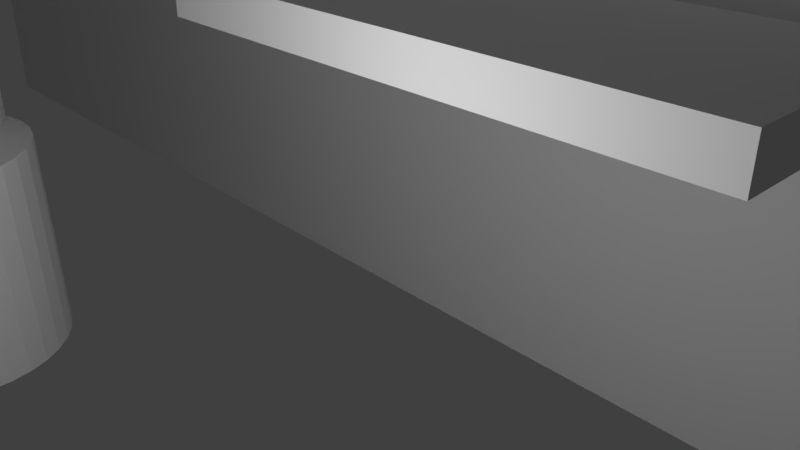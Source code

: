 # Source: RoomScene2.blend  (saved by Blender 2.79.0; exported with 4.5.12 LTS)
import bpy
from mathutils import Matrix  # noqa: F401  (used for matrix-valued properties, if any)

bpy.ops.wm.read_factory_settings(use_empty=True)
scene = bpy.context.scene
scene.name = 'Scene'

# ---- collections
col_collection_1 = bpy.data.collections.new('Collection 1'); scene.collection.children.link(col_collection_1)

# ---- materials (node trees are filled in below, after node groups)
mat_material = bpy.data.materials.new('Material')
mat_material.alpha_threshold = 0.0
mat_material.use_transparent_shadow = False
mat_material.roughness = 0.5
mat_material.line_color = (0.0, 0.0, 0.0, 1.0)
mat_material_001 = bpy.data.materials.new('Material.001')
mat_material_001.alpha_threshold = 0.0
mat_material_001.use_transparent_shadow = False
mat_material_001.roughness = 0.5
mat_material_001.line_color = (0.0, 0.0, 0.0, 1.0)
mat_material_003 = bpy.data.materials.new('Material.003')
mat_material_003.alpha_threshold = 0.0
mat_material_003.use_transparent_shadow = False
mat_material_003.roughness = 0.5
mat_material_003.line_color = (0.0, 0.0, 0.0, 1.0)
mat_material_004 = bpy.data.materials.new('Material.004')
mat_material_004.alpha_threshold = 0.0
mat_material_004.use_transparent_shadow = False
mat_material_004.roughness = 0.5
mat_material_004.line_color = (0.0, 0.0, 0.0, 1.0)
mat_material_005 = bpy.data.materials.new('Material.005')
mat_material_005.alpha_threshold = 0.0
mat_material_005.use_transparent_shadow = False
mat_material_005.roughness = 0.5
mat_material_005.line_color = (0.0, 0.0, 0.0, 1.0)
mat_material_006 = bpy.data.materials.new('Material.006')
mat_material_006.alpha_threshold = 0.0
mat_material_006.use_transparent_shadow = False
mat_material_006.roughness = 0.5
mat_material_006.line_color = (0.0, 0.0, 0.0, 1.0)
mat_material_007 = bpy.data.materials.new('Material.007')
mat_material_007.alpha_threshold = 0.0
mat_material_007.use_transparent_shadow = False
mat_material_007.roughness = 0.5
mat_material_007.line_color = (0.0, 0.0, 0.0, 1.0)
mat_material_008 = bpy.data.materials.new('Material.008')
mat_material_008.alpha_threshold = 0.0
mat_material_008.use_transparent_shadow = False
mat_material_008.roughness = 0.5
mat_material_008.line_color = (0.0, 0.0, 0.0, 1.0)
mat_material_010 = bpy.data.materials.new('Material.010')
mat_material_010.alpha_threshold = 0.0
mat_material_010.use_transparent_shadow = False
mat_material_010.roughness = 0.5
mat_material_010.line_color = (0.0, 0.0, 0.0, 1.0)
mat_material_011 = bpy.data.materials.new('Material.011')
mat_material_011.alpha_threshold = 0.0
mat_material_011.use_transparent_shadow = False
mat_material_011.roughness = 0.5
mat_material_011.line_color = (0.0, 0.0, 0.0, 1.0)
mat_material_012 = bpy.data.materials.new('Material.012')
mat_material_012.alpha_threshold = 0.0
mat_material_012.use_transparent_shadow = False
mat_material_012.roughness = 0.5
mat_material_012.line_color = (0.0, 0.0, 0.0, 1.0)

# ---- material node trees

# ---- world
world_world = bpy.data.worlds.new('World'); scene.world = world_world
world_world.color = (0.05088, 0.05088, 0.05088)
world_world.use_sun_shadow = False
world_world.sun_shadow_jitter_overblur = 0.0
world_world.cycles.sampling_method = 'MANUAL'

# ---- cameras
cam_camera = bpy.data.cameras.new('Camera')
cam_camera.clip_end = 100.0
cam_camera.lens = 35.0
cam_camera.sensor_width = 32.0
cam_camera.sensor_height = 18.0
cam_camera.ortho_scale = 7.314
cam_camera.dof.focus_distance = 0.0
cam_camera.dof.aperture_fstop = 128.0

# ---- lights
light_lamp = bpy.data.lights.new('Lamp', 'POINT')
light_lamp.transmission_factor = 0.0
light_lamp.cutoff_distance = 30.0
light_lamp.energy = 100.0
light_lamp.shadow_buffer_clip_start = 1.001
light_lamp.shadow_soft_size = 0.1
light_lamp.shadow_maximum_resolution = 0.006
light_lamp.use_absolute_resolution = True

# ---- meshes
me_cube_003 = bpy.data.meshes.new('Cube.003')
me_cube_003.from_pydata([(-1.0, -1.0, -1.0), (-1.0, -1.0, 1.0), (-1.0, 1.0, -1.0), (-1.0, 1.0, 1.0), (1.0, -1.0, -1.0), (1.0, -1.0, 1.0), (1.0, 1.0, -1.0), (1.0, 1.0, 1.0)], [], [(0, 1, 3, 2), (2, 3, 7, 6), (6, 7, 5, 4), (4, 5, 1, 0), (2, 6, 4, 0), (7, 3, 1, 5)])
me_cube_003.use_remesh_preserve_volume = False
me_cube_003.use_remesh_preserve_attributes = False
me_cube_003.use_mirror_vertex_groups = False
me_cube_003.update()
me_cylinder_001 = bpy.data.meshes.new('Cylinder.001')
me_cylinder_001.from_pydata([(0.0, 1.0, -1.0), (0.0, 1.0, 1.0), (0.1951, 0.9808, -1.0), (0.1951, 0.9808, 1.0), (0.3827, 0.9239, -1.0), (0.3827, 0.9239, 1.0), (0.5556, 0.8315, -1.0), (0.5556, 0.8315, 1.0), (0.7071, 0.7071, -1.0), (0.7071, 0.7071, 1.0), (0.8315, 0.5556, -1.0), (0.8315, 0.5556, 1.0), (0.9239, 0.3827, -1.0), (0.9239, 0.3827, 1.0), (0.9808, 0.1951, -1.0), (0.9808, 0.1951, 1.0), (1.0, 7.55e-08, -1.0), (1.0, 7.55e-08, 1.0), (0.9808, -0.1951, -1.0), (0.9808, -0.1951, 1.0), (0.9239, -0.3827, -1.0), (0.9239, -0.3827, 1.0), (0.8315, -0.5556, -1.0), (0.8315, -0.5556, 1.0), (0.7071, -0.7071, -1.0), (0.7071, -0.7071, 1.0), (0.5556, -0.8315, -1.0), (0.5556, -0.8315, 1.0), (0.3827, -0.9239, -1.0), (0.3827, -0.9239, 1.0), (0.1951, -0.9808, -1.0), (0.1951, -0.9808, 1.0), (-3.258e-07, -1.0, -1.0), (-3.258e-07, -1.0, 1.0), (-0.1951, -0.9808, -1.0), (-0.1951, -0.9808, 1.0), (-0.3827, -0.9239, -1.0), (-0.3827, -0.9239, 1.0), (-0.5556, -0.8315, -1.0), (-0.5556, -0.8315, 1.0), (-0.7071, -0.7071, -1.0), (-0.7071, -0.7071, 1.0), (-0.8315, -0.5556, -1.0), (-0.8315, -0.5556, 1.0), (-0.9239, -0.3827, -1.0), (-0.9239, -0.3827, 1.0), (-0.9808, -0.1951, -1.0), (-0.9808, -0.1951, 1.0), (-1.0, 9.656e-07, -1.0), (-1.0, 9.656e-07, 1.0), (-0.9808, 0.1951, -1.0), (-0.9808, 0.1951, 1.0), (-0.9239, 0.3827, -1.0), (-0.9239, 0.3827, 1.0), (-0.8315, 0.5556, -1.0), (-0.8315, 0.5556, 1.0), (-0.7071, 0.7071, -1.0), (-0.7071, 0.7071, 1.0), (-0.5556, 0.8315, -1.0), (-0.5556, 0.8315, 1.0), (-0.3827, 0.9239, -1.0), (-0.3827, 0.9239, 1.0), (-0.1951, 0.9808, -1.0), (-0.1951, 0.9808, 1.0), (1.378, 0.7512, -2.884), (1.382, 0.7185, -0.8845), (1.511, 0.6071, -2.887), (1.515, 0.5743, -0.8871), (1.613, 0.4398, -2.89), (1.617, 0.4071, -0.8901), (1.68, 0.2558, -2.893), (1.685, 0.2231, -0.8932), (1.711, 0.06213, -2.896), (1.715, 0.02942, -0.8965), (1.703, -0.1337, -2.899), (1.707, -0.1664, -0.8997), (1.657, -0.3242, -2.902), (1.661, -0.3569, -0.9027), (1.574, -0.5021, -2.905), (1.579, -0.5348, -0.9054), (1.459, -0.6605, -2.907), (1.463, -0.6932, -0.9078), (1.315, -0.7933, -2.909), (1.319, -0.826, -0.9096), (1.147, -0.8955, -2.911), (1.152, -0.9282, -0.9109), (0.9634, -0.963, -2.911), (0.9677, -0.9958, -0.9116), (0.7697, -0.9934, -2.911), (0.774, -1.026, -0.9117), (0.5738, -0.9854, -2.911), (0.5781, -1.018, -0.9112), (0.3833, -0.9394, -2.91), (0.3876, -0.9721, -0.91), (0.2054, -0.857, -2.908), (0.2097, -0.8897, -0.9083), (0.04697, -0.7416, -2.906), (0.05127, -0.7743, -0.906), (-0.08587, -0.5974, -2.903), (-0.08157, -0.6301, -0.9034), (-0.188, -0.4301, -2.9), (-0.1837, -0.4629, -0.9004), (-0.2556, -0.2462, -2.897), (-0.2513, -0.2789, -0.8973), (-0.2859, -0.05251, -2.894), (-0.2817, -0.08522, -0.8941), (-0.2779, 0.1433, -2.891), (-0.2737, 0.1106, -0.8909), (-0.2319, 0.3339, -2.888), (-0.2276, 0.3011, -0.8879), (-0.1495, 0.5117, -2.885), (-0.1452, 0.479, -0.8851), (-0.03405, 0.6701, -2.883), (-0.02976, 0.6374, -0.8828), (0.1101, 0.803, -2.881), (0.1144, 0.7702, -0.8809), (0.2774, 0.9051, -2.879), (0.2817, 0.8724, -0.8796), (0.4614, 0.9727, -2.879), (0.4657, 0.94, -0.8789), (0.6551, 1.003, -2.879), (0.6594, 0.9703, -0.8788), (0.851, 0.995, -2.879), (0.8553, 0.9623, -0.8794), (1.042, 0.949, -2.88), (1.046, 0.9163, -0.8805), (1.219, 0.8666, -2.882), (1.224, 0.8339, -0.8823)], [], [(0, 1, 3, 2), (2, 3, 5, 4), (4, 5, 7, 6), (6, 7, 9, 8), (8, 9, 11, 10), (10, 11, 13, 12), (12, 13, 15, 14), (14, 15, 17, 16), (16, 17, 19, 18), (18, 19, 21, 20), (20, 21, 23, 22), (22, 23, 25, 24), (24, 25, 27, 26), (26, 27, 29, 28), (28, 29, 31, 30), (30, 31, 33, 32), (32, 33, 35, 34), (34, 35, 37, 36), (36, 37, 39, 38), (38, 39, 41, 40), (40, 41, 43, 42), (42, 43, 45, 44), (44, 45, 47, 46), (46, 47, 49, 48), (48, 49, 51, 50), (50, 51, 53, 52), (52, 53, 55, 54), (54, 55, 57, 56), (56, 57, 59, 58), (58, 59, 61, 60), (3, 1, 63, 61, 59, 57, 55, 53, 51, 49, 47, 45, 43, 41, 39, 37, 35, 33, 31, 29, 27, 25, 23, 21, 19, 17, 15, 13, 11, 9, 7, 5), (60, 61, 63, 62), (62, 63, 1, 0), (0, 2, 4, 6, 8, 10, 12, 14, 16, 18, 20, 22, 24, 26, 28, 30, 32, 34, 36, 38, 40, 42, 44, 46, 48, 50, 52, 54, 56, 58, 60, 62), (64, 65, 67, 66), (66, 67, 69, 68), (68, 69, 71, 70), (70, 71, 73, 72), (72, 73, 75, 74), (74, 75, 77, 76), (76, 77, 79, 78), (78, 79, 81, 80), (80, 81, 83, 82), (82, 83, 85, 84), (84, 85, 87, 86), (86, 87, 89, 88), (88, 89, 91, 90), (90, 91, 93, 92), (92, 93, 95, 94), (94, 95, 97, 96), (96, 97, 99, 98), (98, 99, 101, 100), (100, 101, 103, 102), (102, 103, 105, 104), (104, 105, 107, 106), (106, 107, 109, 108), (108, 109, 111, 110), (110, 111, 113, 112), (112, 113, 115, 114), (114, 115, 117, 116), (116, 117, 119, 118), (118, 119, 121, 120), (120, 121, 123, 122), (122, 123, 125, 124), (67, 65, 127, 125, 123, 121, 119, 117, 115, 113, 111, 109, 107, 105, 103, 101, 99, 97, 95, 93, 91, 89, 87, 85, 83, 81, 79, 77, 75, 73, 71, 69), (124, 125, 127, 126), (126, 127, 65, 64), (64, 66, 68, 70, 72, 74, 76, 78, 80, 82, 84, 86, 88, 90, 92, 94, 96, 98, 100, 102, 104, 106, 108, 110, 112, 114, 116, 118, 120, 122, 124, 126)])
me_cylinder_001.use_remesh_preserve_volume = False
me_cylinder_001.use_remesh_preserve_attributes = False
me_cylinder_001.use_mirror_vertex_groups = False
me_cylinder_001.update()
me_cylinder = bpy.data.meshes.new('Cylinder')
me_cylinder.from_pydata([(0.0, 1.0, -1.0), (0.0, 1.0, 1.0), (0.1951, 0.9808, -1.0), (0.1951, 0.9808, 1.0), (0.3827, 0.9239, -1.0), (0.3827, 0.9239, 1.0), (0.5556, 0.8315, -1.0), (0.5556, 0.8315, 1.0), (0.7071, 0.7071, -1.0), (0.7071, 0.7071, 1.0), (0.8315, 0.5556, -1.0), (0.8315, 0.5556, 1.0), (0.9239, 0.3827, -1.0), (0.9239, 0.3827, 1.0), (0.9808, 0.1951, -1.0), (0.9808, 0.1951, 1.0), (1.0, 7.55e-08, -1.0), (1.0, 7.55e-08, 1.0), (0.9808, -0.1951, -1.0), (0.9808, -0.1951, 1.0), (0.9239, -0.3827, -1.0), (0.9239, -0.3827, 1.0), (0.8315, -0.5556, -1.0), (0.8315, -0.5556, 1.0), (0.7071, -0.7071, -1.0), (0.7071, -0.7071, 1.0), (0.5556, -0.8315, -1.0), (0.5556, -0.8315, 1.0), (0.3827, -0.9239, -1.0), (0.3827, -0.9239, 1.0), (0.1951, -0.9808, -1.0), (0.1951, -0.9808, 1.0), (-3.258e-07, -1.0, -1.0), (-3.258e-07, -1.0, 1.0), (-0.1951, -0.9808, -1.0), (-0.1951, -0.9808, 1.0), (-0.3827, -0.9239, -1.0), (-0.3827, -0.9239, 1.0), (-0.5556, -0.8315, -1.0), (-0.5556, -0.8315, 1.0), (-0.7071, -0.7071, -1.0), (-0.7071, -0.7071, 1.0), (-0.8315, -0.5556, -1.0), (-0.8315, -0.5556, 1.0), (-0.9239, -0.3827, -1.0), (-0.9239, -0.3827, 1.0), (-0.9808, -0.1951, -1.0), (-0.9808, -0.1951, 1.0), (-1.0, 9.656e-07, -1.0), (-1.0, 9.656e-07, 1.0), (-0.9808, 0.1951, -1.0), (-0.9808, 0.1951, 1.0), (-0.9239, 0.3827, -1.0), (-0.9239, 0.3827, 1.0), (-0.8315, 0.5556, -1.0), (-0.8315, 0.5556, 1.0), (-0.7071, 0.7071, -1.0), (-0.7071, 0.7071, 1.0), (-0.5556, 0.8315, -1.0), (-0.5556, 0.8315, 1.0), (-0.3827, 0.9239, -1.0), (-0.3827, 0.9239, 1.0), (-0.1951, 0.9808, -1.0), (-0.1951, 0.9808, 1.0)], [], [(0, 1, 3, 2), (2, 3, 5, 4), (4, 5, 7, 6), (6, 7, 9, 8), (8, 9, 11, 10), (10, 11, 13, 12), (12, 13, 15, 14), (14, 15, 17, 16), (16, 17, 19, 18), (18, 19, 21, 20), (20, 21, 23, 22), (22, 23, 25, 24), (24, 25, 27, 26), (26, 27, 29, 28), (28, 29, 31, 30), (30, 31, 33, 32), (32, 33, 35, 34), (34, 35, 37, 36), (36, 37, 39, 38), (38, 39, 41, 40), (40, 41, 43, 42), (42, 43, 45, 44), (44, 45, 47, 46), (46, 47, 49, 48), (48, 49, 51, 50), (50, 51, 53, 52), (52, 53, 55, 54), (54, 55, 57, 56), (56, 57, 59, 58), (58, 59, 61, 60), (3, 1, 63, 61, 59, 57, 55, 53, 51, 49, 47, 45, 43, 41, 39, 37, 35, 33, 31, 29, 27, 25, 23, 21, 19, 17, 15, 13, 11, 9, 7, 5), (60, 61, 63, 62), (62, 63, 1, 0), (0, 2, 4, 6, 8, 10, 12, 14, 16, 18, 20, 22, 24, 26, 28, 30, 32, 34, 36, 38, 40, 42, 44, 46, 48, 50, 52, 54, 56, 58, 60, 62)])
me_cylinder.use_remesh_preserve_volume = False
me_cylinder.use_remesh_preserve_attributes = False
me_cylinder.use_mirror_vertex_groups = False
me_cylinder.update()
me_cube = bpy.data.meshes.new('Cube')
me_cube.from_pydata([(1.0, 1.0, -1.0), (1.0, -1.0, -1.0), (-1.0, -1.0, -1.0), (-1.0, 1.0, -1.0), (1.0, 1.0, 1.0), (1.0, -1.0, 1.0), (-1.0, -1.0, 1.0), (-1.0, 1.0, 1.0)], [], [(0, 1, 2, 3), (4, 7, 6, 5), (0, 4, 5, 1), (1, 5, 6, 2), (2, 6, 7, 3), (4, 0, 3, 7)])
me_cube.materials.append(mat_material)
me_cube.use_remesh_preserve_volume = False
me_cube.use_remesh_preserve_attributes = False
me_cube.use_mirror_vertex_groups = False
me_cube.update()
me_cube_001 = bpy.data.meshes.new('Cube.001')
me_cube_001.from_pydata([(1.0, 1.0, -1.0), (1.0, -1.0, -1.0), (-1.0, -1.0, -1.0), (-1.0, 1.0, -1.0), (1.0, 1.0, 1.0), (1.0, -1.0, 1.0), (-1.0, -1.0, 1.0), (-1.0, 1.0, 1.0)], [], [(0, 1, 2, 3), (4, 7, 6, 5), (0, 4, 5, 1), (1, 5, 6, 2), (2, 6, 7, 3), (4, 0, 3, 7)])
me_cube_001.materials.append(mat_material_001)
me_cube_001.use_remesh_preserve_volume = False
me_cube_001.use_remesh_preserve_attributes = False
me_cube_001.use_mirror_vertex_groups = False
me_cube_001.update()
me_cube_004 = bpy.data.meshes.new('Cube.004')
me_cube_004.from_pydata([(-1.0, -1.0, -1.0), (-1.0, -1.0, 1.0), (-1.0, 1.0, -1.0), (-1.0, 1.0, 1.0), (1.0, -1.0, -1.0), (1.0, -1.0, 1.0), (1.0, 1.0, -1.0), (1.0, 1.0, 1.0)], [], [(0, 1, 3, 2), (2, 3, 7, 6), (6, 7, 5, 4), (4, 5, 1, 0), (2, 6, 4, 0), (7, 3, 1, 5)])
me_cube_004.use_remesh_preserve_volume = False
me_cube_004.use_remesh_preserve_attributes = False
me_cube_004.use_mirror_vertex_groups = False
me_cube_004.update()
me_cube_005 = bpy.data.meshes.new('Cube.005')
me_cube_005.from_pydata([(-1.0, -1.0, -1.0), (-1.0, -1.0, 1.0), (-1.0, 1.0, -1.0), (-1.0, 1.0, 1.0), (1.0, -1.0, -1.0), (1.0, -1.0, 1.0), (1.0, 1.0, -1.0), (1.0, 1.0, 1.0), (13.02, -7.16, 25.24), (12.56, -7.185, 25.24), (12.11, -7.259, 25.24), (11.71, -7.379, 25.24), (11.35, -7.541, 25.24), (11.06, -7.739, 25.24), (10.84, -7.964, 25.24), (10.7, -8.208, 25.24), (10.66, -8.462, 25.24), (10.7, -8.717, 25.24), (10.84, -8.961, 25.24), (11.06, -9.186, 25.24), (11.35, -9.384, 25.24), (11.71, -9.546, 25.24), (12.11, -9.666, 25.24), (12.56, -9.74, 25.24), (13.02, -9.765, 25.24), (13.47, -9.74, 25.24), (13.92, -9.666, 25.24), (14.32, -9.546, 25.24), (14.68, -9.384, 25.24), (14.98, -9.186, 25.24), (15.19, -8.961, 25.24), (15.33, -8.717, 25.24), (15.37, -8.462, 25.24), (15.33, -8.208, 25.24), (15.19, -7.964, 25.24), (14.98, -7.739, 25.24), (14.68, -7.541, 25.24), (14.32, -7.379, 25.24), (13.92, -7.259, 25.24), (13.47, -7.185, 25.24), (12.15, -8.921, 45.36), (12.85, -9.201, 47.12), (11.89, -9.374, 47.12), (11.29, -8.921, 47.12), (11.89, -8.468, 47.12), (12.85, -8.641, 47.12), (12.42, -9.374, 49.98), (11.46, -9.201, 49.98), (11.46, -8.641, 49.98), (12.42, -8.468, 49.98), (13.01, -8.921, 49.98), (12.15, -8.921, 51.75), (12.0, -9.187, 45.83), (12.56, -9.085, 45.83), (12.41, -9.352, 46.87), (12.97, -8.921, 46.87), (12.56, -8.756, 45.83), (11.65, -8.921, 45.83), (11.49, -9.187, 46.87), (12.0, -8.655, 45.83), (11.49, -8.655, 46.87), (12.41, -8.49, 46.87), (13.07, -9.085, 48.55), (13.07, -8.756, 48.55), (12.15, -9.453, 48.55), (12.72, -9.352, 48.55), (11.24, -9.085, 48.55), (11.59, -9.352, 48.55), (11.59, -8.49, 48.55), (11.24, -8.756, 48.55), (12.72, -8.49, 48.55), (12.15, -8.388, 48.55), (12.82, -9.187, 50.23), (11.9, -9.352, 50.23), (11.33, -8.921, 50.23), (11.9, -8.49, 50.23), (12.82, -8.655, 50.23), (12.31, -9.187, 51.27), (12.66, -8.921, 51.27), (11.74, -9.085, 51.27), (11.74, -8.756, 51.27), (12.31, -8.655, 51.27), (8.59, -9.774, 39.66), (8.59, -9.774, 29.01), (8.59, -9.895, 39.66), (8.59, -9.895, 29.01), (8.309, -9.774, 39.66), (8.309, -9.774, 29.01), (8.309, -9.895, 39.66), (8.309, -9.895, 29.01)], [(9, 8), (10, 9), (11, 10), (12, 11), (13, 12), (14, 13), (15, 14), (16, 15), (17, 16), (18, 17), (19, 18), (20, 19), (21, 20), (22, 21), (23, 22), (24, 23), (25, 24), (26, 25), (27, 26), (28, 27), (29, 28), (30, 29), (31, 30), (32, 31), (33, 32), (34, 33), (35, 34), (36, 35), (37, 36), (38, 37), (39, 38), (8, 39)], [(0, 1, 3, 2), (2, 3, 7, 6), (6, 7, 5, 4), (4, 5, 1, 0), (2, 6, 4, 0), (7, 3, 1, 5), (40, 53, 52), (41, 53, 55), (40, 52, 57), (40, 57, 59), (40, 59, 56), (41, 55, 62), (42, 54, 64), (43, 58, 66), (44, 60, 68), (45, 61, 70), (41, 62, 65), (42, 64, 67), (43, 66, 69), (44, 68, 71), (45, 70, 63), (46, 72, 77), (47, 73, 79), (48, 74, 80), (49, 75, 81), (50, 76, 78), (78, 81, 51), (78, 76, 81), (76, 49, 81), (81, 80, 51), (81, 75, 80), (75, 48, 80), (80, 79, 51), (80, 74, 79), (74, 47, 79), (79, 77, 51), (79, 73, 77), (73, 46, 77), (77, 78, 51), (77, 72, 78), (72, 50, 78), (63, 76, 50), (63, 70, 76), (70, 49, 76), (71, 75, 49), (71, 68, 75), (68, 48, 75), (69, 74, 48), (69, 66, 74), (66, 47, 74), (67, 73, 47), (67, 64, 73), (64, 46, 73), (65, 72, 46), (65, 62, 72), (62, 50, 72), (70, 71, 49), (70, 61, 71), (61, 44, 71), (68, 69, 48), (68, 60, 69), (60, 43, 69), (66, 67, 47), (66, 58, 67), (58, 42, 67), (64, 65, 46), (64, 54, 65), (54, 41, 65), (62, 63, 50), (62, 55, 63), (55, 45, 63), (56, 61, 45), (56, 59, 61), (59, 44, 61), (59, 60, 44), (59, 57, 60), (57, 43, 60), (57, 58, 43), (57, 52, 58), (52, 42, 58), (55, 56, 45), (55, 53, 56), (53, 40, 56), (52, 54, 42), (52, 53, 54), (53, 41, 54), (82, 83, 85, 84), (84, 85, 89, 88), (88, 89, 87, 86), (86, 87, 83, 82), (84, 88, 86, 82), (89, 85, 83, 87)])
me_cube_005.use_remesh_preserve_volume = False
me_cube_005.use_remesh_preserve_attributes = False
me_cube_005.use_mirror_vertex_groups = False
me_cube_005.update()
me_cube_006 = bpy.data.meshes.new('Cube.006')
me_cube_006.from_pydata([(-1.0, -1.0, -1.0), (-1.0, -1.0, 1.0), (-1.0, 1.0, -1.0), (-1.0, 1.0, 1.0), (1.0, -1.0, -1.0), (1.0, -1.0, 1.0), (1.0, 1.0, -1.0), (1.0, 1.0, 1.0)], [], [(0, 1, 3, 2), (2, 3, 7, 6), (6, 7, 5, 4), (4, 5, 1, 0), (2, 6, 4, 0), (7, 3, 1, 5)])
me_cube_006.use_remesh_preserve_volume = False
me_cube_006.use_remesh_preserve_attributes = False
me_cube_006.use_mirror_vertex_groups = False
me_cube_006.update()
me_cube_007 = bpy.data.meshes.new('Cube.007')
me_cube_007.from_pydata([(-1.0, -1.0, -1.0), (-1.0, -1.0, 1.0), (-1.0, 1.0, -1.0), (-1.0, 1.0, 1.0), (1.0, -1.0, -1.0), (1.0, -1.0, 1.0), (1.0, 1.0, -1.0), (1.0, 1.0, 1.0)], [], [(0, 1, 3, 2), (2, 3, 7, 6), (6, 7, 5, 4), (4, 5, 1, 0), (2, 6, 4, 0), (7, 3, 1, 5)])
me_cube_007.use_remesh_preserve_volume = False
me_cube_007.use_remesh_preserve_attributes = False
me_cube_007.use_mirror_vertex_groups = False
me_cube_007.update()
me_cube_009 = bpy.data.meshes.new('Cube.009')
me_cube_009.from_pydata([(1.0, 1.0, -1.0), (1.0, -1.0, -1.0), (-1.0, -1.0, -1.0), (-1.0, 1.0, -1.0), (1.0, 1.0, 1.0), (1.0, -1.0, 1.0), (-1.0, -1.0, 1.0), (-1.0, 1.0, 1.0)], [], [(0, 1, 2, 3), (4, 7, 6, 5), (0, 4, 5, 1), (1, 5, 6, 2), (2, 6, 7, 3), (4, 0, 3, 7)])
me_cube_009.materials.append(mat_material_003)
me_cube_009.use_remesh_preserve_volume = False
me_cube_009.use_remesh_preserve_attributes = False
me_cube_009.use_mirror_vertex_groups = False
me_cube_009.update()
me_cube_010 = bpy.data.meshes.new('Cube.010')
me_cube_010.from_pydata([(1.0, 1.0, -1.0), (1.0, -1.0, -1.0), (-1.0, -1.0, -1.0), (-1.0, 1.0, -1.0), (1.0, 1.0, 1.0), (1.0, -1.0, 1.0), (-1.0, -1.0, 1.0), (-1.0, 1.0, 1.0)], [], [(0, 1, 2, 3), (4, 7, 6, 5), (0, 4, 5, 1), (1, 5, 6, 2), (2, 6, 7, 3), (4, 0, 3, 7)])
me_cube_010.materials.append(mat_material_004)
me_cube_010.use_remesh_preserve_volume = False
me_cube_010.use_remesh_preserve_attributes = False
me_cube_010.use_mirror_vertex_groups = False
me_cube_010.update()
me_cube_011 = bpy.data.meshes.new('Cube.011')
me_cube_011.from_pydata([(1.0, 1.0, -1.0), (1.0, -1.0, -1.0), (-1.0, -1.0, -1.0), (-1.0, 1.0, -1.0), (1.0, 1.0, 1.0), (1.0, -1.0, 1.0), (-1.0, -1.0, 1.0), (-1.0, 1.0, 1.0)], [], [(0, 1, 2, 3), (4, 7, 6, 5), (0, 4, 5, 1), (1, 5, 6, 2), (2, 6, 7, 3), (4, 0, 3, 7)])
me_cube_011.materials.append(mat_material_005)
me_cube_011.use_remesh_preserve_volume = False
me_cube_011.use_remesh_preserve_attributes = False
me_cube_011.use_mirror_vertex_groups = False
me_cube_011.update()
me_cube_012 = bpy.data.meshes.new('Cube.012')
me_cube_012.from_pydata([(1.0, 1.0, -1.0), (1.0, -1.0, -1.0), (-1.0, -1.0, -1.0), (-1.0, 1.0, -1.0), (1.0, 1.0, 1.0), (1.0, -1.0, 1.0), (-1.0, -1.0, 1.0), (-1.0, 1.0, 1.0)], [], [(0, 1, 2, 3), (4, 7, 6, 5), (0, 4, 5, 1), (1, 5, 6, 2), (2, 6, 7, 3), (4, 0, 3, 7)])
me_cube_012.materials.append(mat_material_006)
me_cube_012.use_remesh_preserve_volume = False
me_cube_012.use_remesh_preserve_attributes = False
me_cube_012.use_mirror_vertex_groups = False
me_cube_012.update()
me_cube_013 = bpy.data.meshes.new('Cube.013')
me_cube_013.from_pydata([(1.0, 1.0, -1.0), (1.0, -1.0, -1.0), (-1.0, -1.0, -1.0), (-1.0, 1.0, -1.0), (1.0, 1.0, 1.0), (1.0, -1.0, 1.0), (-1.0, -1.0, 1.0), (-1.0, 1.0, 1.0)], [], [(0, 1, 2, 3), (4, 7, 6, 5), (0, 4, 5, 1), (1, 5, 6, 2), (2, 6, 7, 3), (4, 0, 3, 7)])
me_cube_013.materials.append(mat_material_007)
me_cube_013.use_remesh_preserve_volume = False
me_cube_013.use_remesh_preserve_attributes = False
me_cube_013.use_mirror_vertex_groups = False
me_cube_013.update()
me_cube_014 = bpy.data.meshes.new('Cube.014')
me_cube_014.from_pydata([(1.0, 1.0, -1.0), (1.0, -1.0, -1.0), (-1.0, -1.0, -1.0), (-1.0, 1.0, -1.0), (1.0, 1.0, 1.0), (1.0, -1.0, 1.0), (-1.0, -1.0, 1.0), (-1.0, 1.0, 1.0)], [], [(0, 1, 2, 3), (4, 7, 6, 5), (0, 4, 5, 1), (1, 5, 6, 2), (2, 6, 7, 3), (4, 0, 3, 7)])
me_cube_014.materials.append(mat_material_008)
me_cube_014.use_remesh_preserve_volume = False
me_cube_014.use_remesh_preserve_attributes = False
me_cube_014.use_mirror_vertex_groups = False
me_cube_014.update()
me_cube_016 = bpy.data.meshes.new('Cube.016')
me_cube_016.from_pydata([(1.0, 1.0, -1.0), (1.0, -1.0, -1.0), (-1.0, -1.0, -1.0), (-1.0, 1.0, -1.0), (1.0, 1.0, 1.0), (1.0, -1.0, 1.0), (-1.0, -1.0, 1.0), (-1.0, 1.0, 1.0)], [], [(0, 1, 2, 3), (4, 7, 6, 5), (0, 4, 5, 1), (1, 5, 6, 2), (2, 6, 7, 3), (4, 0, 3, 7)])
me_cube_016.materials.append(mat_material_010)
me_cube_016.use_remesh_preserve_volume = False
me_cube_016.use_remesh_preserve_attributes = False
me_cube_016.use_mirror_vertex_groups = False
me_cube_016.update()
me_cube_017 = bpy.data.meshes.new('Cube.017')
me_cube_017.from_pydata([(1.0, 1.0, -1.0), (1.0, -1.0, -1.0), (-1.0, -1.0, -1.0), (-1.0, 1.0, -1.0), (1.0, 1.0, 1.0), (1.0, -1.0, 1.0), (-1.0, -1.0, 1.0), (-1.0, 1.0, 1.0)], [], [(0, 1, 2, 3), (4, 7, 6, 5), (0, 4, 5, 1), (1, 5, 6, 2), (2, 6, 7, 3), (4, 0, 3, 7)])
me_cube_017.materials.append(mat_material_011)
me_cube_017.use_remesh_preserve_volume = False
me_cube_017.use_remesh_preserve_attributes = False
me_cube_017.use_mirror_vertex_groups = False
me_cube_017.update()
me_cube_018 = bpy.data.meshes.new('Cube.018')
me_cube_018.from_pydata([(1.0, 1.0, -1.0), (1.0, -1.0, -1.0), (-1.0, -1.0, -1.0), (-1.0, 1.0, -1.0), (1.0, 1.0, 1.0), (1.0, -1.0, 1.0), (-1.0, -1.0, 1.0), (-1.0, 1.0, 1.0)], [], [(0, 1, 2, 3), (4, 7, 6, 5), (0, 4, 5, 1), (1, 5, 6, 2), (2, 6, 7, 3), (4, 0, 3, 7)])
me_cube_018.materials.append(mat_material_012)
me_cube_018.use_remesh_preserve_volume = False
me_cube_018.use_remesh_preserve_attributes = False
me_cube_018.use_mirror_vertex_groups = False
me_cube_018.update()

# ---- objects
ob_cube_002 = bpy.data.objects.new('Cube.002', me_cube_003)
ob_cylinder_001 = bpy.data.objects.new('Cylinder.001', me_cylinder_001)
ob_cylinder = bpy.data.objects.new('Cylinder', me_cylinder)
ob_cube = bpy.data.objects.new('Cube', me_cube)
ob_lamp = bpy.data.objects.new('Lamp', light_lamp)
ob_camera = bpy.data.objects.new('Camera', cam_camera)
ob_cube_001 = bpy.data.objects.new('Cube.001', me_cube_001)
ob_cube_003 = bpy.data.objects.new('Cube.003', me_cube_004)
ob_cube_004 = bpy.data.objects.new('Cube.004', me_cube_005)
ob_cube_005 = bpy.data.objects.new('Cube.005', me_cube_006)
ob_cube_006 = bpy.data.objects.new('Cube.006', me_cube_007)
ob_cube_007 = bpy.data.objects.new('Cube.007', me_cube_009)
ob_cube_008 = bpy.data.objects.new('Cube.008', me_cube_010)
ob_cube_009 = bpy.data.objects.new('Cube.009', me_cube_011)
ob_cube_010 = bpy.data.objects.new('Cube.010', me_cube_012)
ob_cube_011 = bpy.data.objects.new('Cube.011', me_cube_013)
ob_cube_012 = bpy.data.objects.new('Cube.012', me_cube_014)
ob_cube_013 = bpy.data.objects.new('Cube.013', me_cube_016)
ob_cube_014 = bpy.data.objects.new('Cube.014', me_cube_017)
ob_cube_015 = bpy.data.objects.new('Cube.015', me_cube_018)

# ---- transforms, parenting, visibility, modifiers, constraints
ob_cube_002.location = (0.3932, 4.81, 1.756)
ob_cube_002.scale = (2.48, 1.0, 0.1773)
ob_cube_002.lineart.crease_threshold = 0.0
ob_cylinder_001.location = (-1.415, -4.675, 3.392)
ob_cylinder_001.lineart.crease_threshold = 0.0
ob_cylinder.location = (-2.192, 1.417, 9.402)
ob_cylinder.scale = (-1.632, 1.0, 2.596)
ob_cylinder.lineart.crease_threshold = 0.0
ob_cube.location = (1.377, -8.134, 13.55)
ob_cube.scale = (-4.625, -0.1429, 0.2009)
ob_cube.lock_rotations_4d = False
ob_cube.empty_display_type = 'ARROWS'
ob_cube.lineart.crease_threshold = 0.0
ob_lamp.location = (4.076, -5.006, 3.736)
ob_lamp.rotation_euler = (0.6503, 0.05522, 1.866)
ob_lamp.lock_rotations_4d = False
ob_lamp.empty_display_type = 'ARROWS'
ob_lamp.color = (0.0, 0.0, 0.0, 0.0)
ob_lamp.lineart.crease_threshold = 0.0
ob_camera.location = (7.481, -6.508, 5.344)
ob_camera.rotation_euler = (1.109, 0.0, 0.8149)
ob_camera.lock_rotations_4d = False
ob_camera.empty_display_type = 'ARROWS'
ob_camera.color = (0.0, 0.0, 0.0, 0.0)
ob_camera.display_type = 'WIRE'
ob_camera.lineart.crease_threshold = 0.0
ob_cube_001.location = (-2.492, 7.221, 6.815)
ob_cube_001.scale = (-8.141, 1.0, -6.619)
ob_cube_001.lock_rotations_4d = False
ob_cube_001.empty_display_type = 'ARROWS'
ob_cube_001.lineart.crease_threshold = 0.0
ob_cube_003.location = (3.463, -1.895, 3.85)
ob_cube_003.scale = (2.48, 1.0, 0.1773)
ob_cube_003.lineart.crease_threshold = 0.0
ob_cube_004.location = (-1.23, 4.898, 2.138)
ob_cube_004.scale = (0.4242, 0.7675, 0.128)
ob_cube_004.lineart.crease_threshold = 0.0
ob_cube_005.location = (1.069, 4.839, 2.071)
ob_cube_005.scale = (1.45, 0.7675, -0.03517)
ob_cube_005.lineart.crease_threshold = 0.0
ob_cube_006.location = (-3.572, -3.787, 6.083)
ob_cube_006.scale = (-1.42, 1.627, 0.1107)
ob_cube_006.lineart.crease_threshold = 0.0
ob_cube_007.location = (-1.931, 0.7194, 6.598)
ob_cube_007.scale = (-8.141, 1.0, -6.619)
ob_cube_007.lock_rotations_4d = False
ob_cube_007.empty_display_type = 'ARROWS'
ob_cube_007.lineart.crease_threshold = 0.0
ob_cube_008.location = (-2.096, 6.234, 9.495)
ob_cube_008.scale = (-2.788, 1.0, -6.619)
ob_cube_008.lock_rotations_4d = False
ob_cube_008.empty_display_type = 'ARROWS'
ob_cube_008.lineart.crease_threshold = 0.0
ob_cube_009.location = (-2.124, 6.007, 10.44)
ob_cube_009.scale = (-1.75, 1.0, -6.619)
ob_cube_009.lock_rotations_4d = False
ob_cube_009.empty_display_type = 'ARROWS'
ob_cube_009.lineart.crease_threshold = 0.0
ob_cube_010.location = (-2.064, -7.236, 6.739)
ob_cube_010.scale = (-8.141, 1.0, -6.619)
ob_cube_010.lock_rotations_4d = False
ob_cube_010.empty_display_type = 'ARROWS'
ob_cube_010.lineart.crease_threshold = 0.0
ob_cube_011.location = (-2.492, -7.041, 6.815)
ob_cube_011.scale = (-0.9271, 1.0, -6.619)
ob_cube_011.lock_rotations_4d = False
ob_cube_011.empty_display_type = 'ARROWS'
ob_cube_011.lineart.crease_threshold = 0.0
ob_cube_012.location = (1.377, -6.393, 13.55)
ob_cube_012.scale = (-4.625, -0.1429, 0.2009)
ob_cube_012.lock_rotations_4d = False
ob_cube_012.empty_display_type = 'ARROWS'
ob_cube_012.lineart.crease_threshold = 0.0
ob_cube_013.location = (5.594, -7.235, 13.55)
ob_cube_013.scale = (-0.1596, 0.9275, 0.1296)
ob_cube_013.lock_rotations_4d = False
ob_cube_013.empty_display_type = 'ARROWS'
ob_cube_013.lineart.crease_threshold = 0.0
ob_cube_014.location = (3.917, -7.235, 13.55)
ob_cube_014.scale = (-0.1596, 0.9275, 0.1296)
ob_cube_014.lock_rotations_4d = False
ob_cube_014.empty_display_type = 'ARROWS'
ob_cube_014.lineart.crease_threshold = 0.0
ob_cube_015.location = (4.825, -7.235, 13.55)
ob_cube_015.scale = (-0.5924, 0.2083, 0.1296)
ob_cube_015.lock_rotations_4d = False
ob_cube_015.empty_display_type = 'ARROWS'
ob_cube_015.lineart.crease_threshold = 0.0

# ---- collection membership
col_collection_1.objects.link(ob_cube_002)
col_collection_1.objects.link(ob_cylinder_001)
col_collection_1.objects.link(ob_cylinder)
col_collection_1.objects.link(ob_cube)
col_collection_1.objects.link(ob_lamp)
col_collection_1.objects.link(ob_camera)
col_collection_1.objects.link(ob_cube_001)
col_collection_1.objects.link(ob_cube_003)
col_collection_1.objects.link(ob_cube_004)
col_collection_1.objects.link(ob_cube_005)
col_collection_1.objects.link(ob_cube_006)
col_collection_1.objects.link(ob_cube_007)
col_collection_1.objects.link(ob_cube_008)
col_collection_1.objects.link(ob_cube_009)
col_collection_1.objects.link(ob_cube_010)
col_collection_1.objects.link(ob_cube_011)
col_collection_1.objects.link(ob_cube_012)
col_collection_1.objects.link(ob_cube_013)
col_collection_1.objects.link(ob_cube_014)
col_collection_1.objects.link(ob_cube_015)

# ---- scene / render settings (as saved in the file)
scene.camera = ob_camera
scene.frame_start = 1; scene.frame_end = 250; scene.frame_set(2)
scene.render.engine = 'BLENDER_EEVEE_NEXT'
scene.render.resolution_percentage = 50
scene.render.dither_intensity = 0.0
scene.cycles.use_denoising = False
scene.cycles.samples = 128
scene.cycles.sampling_pattern = 'TABULATED_SOBOL'
scene.cycles.use_adaptive_sampling = False
scene.cycles.use_light_tree = False
scene.cycles.blur_glossy = 0.0
scene.cycles.sample_clamp_indirect = 0.0
scene.view_settings.view_transform = 'Standard'
bpy.context.view_layer.update()
